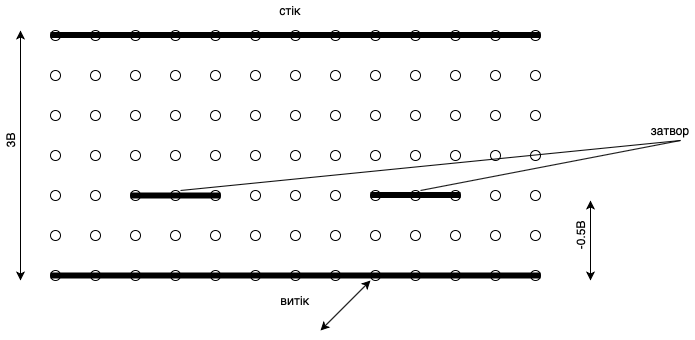

The diagram above was exported from draw.io. Its source (the exported page's mxGraphModel, read from the mxfile embedded in the PNG):
<mxGraphModel dx="946" dy="662" grid="1" gridSize="10" guides="1" tooltips="1" connect="1" arrows="1" fold="1" page="1" pageScale="1" pageWidth="827" pageHeight="1169" math="0" shadow="0">
  <root>
    <mxCell id="0" />
    <mxCell id="1" parent="0" />
    <mxCell id="2" value="" style="ellipse;whiteSpace=wrap;html=1;" vertex="1" parent="1">
      <mxGeometry x="120" y="70" width="10" height="10" as="geometry" />
    </mxCell>
    <mxCell id="3" value="" style="ellipse;whiteSpace=wrap;html=1;" vertex="1" parent="1">
      <mxGeometry x="160" y="70" width="10" height="10" as="geometry" />
    </mxCell>
    <mxCell id="4" value="" style="ellipse;whiteSpace=wrap;html=1;" vertex="1" parent="1">
      <mxGeometry x="200" y="70" width="10" height="10" as="geometry" />
    </mxCell>
    <mxCell id="5" value="" style="ellipse;whiteSpace=wrap;html=1;" vertex="1" parent="1">
      <mxGeometry x="240" y="70" width="10" height="10" as="geometry" />
    </mxCell>
    <mxCell id="6" value="" style="ellipse;whiteSpace=wrap;html=1;" vertex="1" parent="1">
      <mxGeometry x="280" y="70" width="10" height="10" as="geometry" />
    </mxCell>
    <mxCell id="7" value="" style="ellipse;whiteSpace=wrap;html=1;" vertex="1" parent="1">
      <mxGeometry x="320" y="70" width="10" height="10" as="geometry" />
    </mxCell>
    <mxCell id="8" value="" style="ellipse;whiteSpace=wrap;html=1;" vertex="1" parent="1">
      <mxGeometry x="360" y="70" width="10" height="10" as="geometry" />
    </mxCell>
    <mxCell id="9" value="" style="ellipse;whiteSpace=wrap;html=1;" vertex="1" parent="1">
      <mxGeometry x="400" y="70" width="10" height="10" as="geometry" />
    </mxCell>
    <mxCell id="10" value="" style="ellipse;whiteSpace=wrap;html=1;" vertex="1" parent="1">
      <mxGeometry x="440" y="70" width="10" height="10" as="geometry" />
    </mxCell>
    <mxCell id="11" value="" style="ellipse;whiteSpace=wrap;html=1;" vertex="1" parent="1">
      <mxGeometry x="480" y="70" width="10" height="10" as="geometry" />
    </mxCell>
    <mxCell id="12" value="" style="ellipse;whiteSpace=wrap;html=1;" vertex="1" parent="1">
      <mxGeometry x="520" y="70" width="10" height="10" as="geometry" />
    </mxCell>
    <mxCell id="13" value="" style="ellipse;whiteSpace=wrap;html=1;" vertex="1" parent="1">
      <mxGeometry x="560" y="70" width="10" height="10" as="geometry" />
    </mxCell>
    <mxCell id="14" value="" style="ellipse;whiteSpace=wrap;html=1;" vertex="1" parent="1">
      <mxGeometry x="600" y="70" width="10" height="10" as="geometry" />
    </mxCell>
    <mxCell id="15" value="" style="ellipse;whiteSpace=wrap;html=1;" vertex="1" parent="1">
      <mxGeometry x="120" y="110" width="10" height="10" as="geometry" />
    </mxCell>
    <mxCell id="16" value="" style="ellipse;whiteSpace=wrap;html=1;" vertex="1" parent="1">
      <mxGeometry x="160" y="110" width="10" height="10" as="geometry" />
    </mxCell>
    <mxCell id="17" value="" style="ellipse;whiteSpace=wrap;html=1;" vertex="1" parent="1">
      <mxGeometry x="200" y="110" width="10" height="10" as="geometry" />
    </mxCell>
    <mxCell id="18" value="" style="ellipse;whiteSpace=wrap;html=1;" vertex="1" parent="1">
      <mxGeometry x="240" y="110" width="10" height="10" as="geometry" />
    </mxCell>
    <mxCell id="19" value="" style="ellipse;whiteSpace=wrap;html=1;" vertex="1" parent="1">
      <mxGeometry x="280" y="110" width="10" height="10" as="geometry" />
    </mxCell>
    <mxCell id="20" value="" style="ellipse;whiteSpace=wrap;html=1;" vertex="1" parent="1">
      <mxGeometry x="320" y="110" width="10" height="10" as="geometry" />
    </mxCell>
    <mxCell id="21" value="" style="ellipse;whiteSpace=wrap;html=1;" vertex="1" parent="1">
      <mxGeometry x="360" y="110" width="10" height="10" as="geometry" />
    </mxCell>
    <mxCell id="22" value="" style="ellipse;whiteSpace=wrap;html=1;" vertex="1" parent="1">
      <mxGeometry x="400" y="110" width="10" height="10" as="geometry" />
    </mxCell>
    <mxCell id="23" value="" style="ellipse;whiteSpace=wrap;html=1;" vertex="1" parent="1">
      <mxGeometry x="440" y="110" width="10" height="10" as="geometry" />
    </mxCell>
    <mxCell id="24" value="" style="ellipse;whiteSpace=wrap;html=1;" vertex="1" parent="1">
      <mxGeometry x="480" y="110" width="10" height="10" as="geometry" />
    </mxCell>
    <mxCell id="25" value="" style="ellipse;whiteSpace=wrap;html=1;" vertex="1" parent="1">
      <mxGeometry x="520" y="110" width="10" height="10" as="geometry" />
    </mxCell>
    <mxCell id="26" value="" style="ellipse;whiteSpace=wrap;html=1;" vertex="1" parent="1">
      <mxGeometry x="560" y="110" width="10" height="10" as="geometry" />
    </mxCell>
    <mxCell id="27" value="" style="ellipse;whiteSpace=wrap;html=1;" vertex="1" parent="1">
      <mxGeometry x="600" y="110" width="10" height="10" as="geometry" />
    </mxCell>
    <mxCell id="28" value="" style="ellipse;whiteSpace=wrap;html=1;" vertex="1" parent="1">
      <mxGeometry x="120" y="150" width="10" height="10" as="geometry" />
    </mxCell>
    <mxCell id="29" value="" style="ellipse;whiteSpace=wrap;html=1;" vertex="1" parent="1">
      <mxGeometry x="160" y="150" width="10" height="10" as="geometry" />
    </mxCell>
    <mxCell id="30" value="" style="ellipse;whiteSpace=wrap;html=1;" vertex="1" parent="1">
      <mxGeometry x="200" y="150" width="10" height="10" as="geometry" />
    </mxCell>
    <mxCell id="31" value="" style="ellipse;whiteSpace=wrap;html=1;" vertex="1" parent="1">
      <mxGeometry x="240" y="150" width="10" height="10" as="geometry" />
    </mxCell>
    <mxCell id="32" value="" style="ellipse;whiteSpace=wrap;html=1;" vertex="1" parent="1">
      <mxGeometry x="280" y="150" width="10" height="10" as="geometry" />
    </mxCell>
    <mxCell id="33" value="" style="ellipse;whiteSpace=wrap;html=1;" vertex="1" parent="1">
      <mxGeometry x="320" y="150" width="10" height="10" as="geometry" />
    </mxCell>
    <mxCell id="34" value="" style="ellipse;whiteSpace=wrap;html=1;" vertex="1" parent="1">
      <mxGeometry x="360" y="150" width="10" height="10" as="geometry" />
    </mxCell>
    <mxCell id="35" value="" style="ellipse;whiteSpace=wrap;html=1;" vertex="1" parent="1">
      <mxGeometry x="400" y="150" width="10" height="10" as="geometry" />
    </mxCell>
    <mxCell id="36" value="" style="ellipse;whiteSpace=wrap;html=1;" vertex="1" parent="1">
      <mxGeometry x="440" y="150" width="10" height="10" as="geometry" />
    </mxCell>
    <mxCell id="37" value="" style="ellipse;whiteSpace=wrap;html=1;" vertex="1" parent="1">
      <mxGeometry x="480" y="150" width="10" height="10" as="geometry" />
    </mxCell>
    <mxCell id="38" value="" style="ellipse;whiteSpace=wrap;html=1;" vertex="1" parent="1">
      <mxGeometry x="520" y="150" width="10" height="10" as="geometry" />
    </mxCell>
    <mxCell id="39" value="" style="ellipse;whiteSpace=wrap;html=1;" vertex="1" parent="1">
      <mxGeometry x="560" y="150" width="10" height="10" as="geometry" />
    </mxCell>
    <mxCell id="40" value="" style="ellipse;whiteSpace=wrap;html=1;" vertex="1" parent="1">
      <mxGeometry x="600" y="150" width="10" height="10" as="geometry" />
    </mxCell>
    <mxCell id="41" value="" style="ellipse;whiteSpace=wrap;html=1;" vertex="1" parent="1">
      <mxGeometry x="120" y="190" width="10" height="10" as="geometry" />
    </mxCell>
    <mxCell id="42" value="" style="ellipse;whiteSpace=wrap;html=1;" vertex="1" parent="1">
      <mxGeometry x="160" y="190" width="10" height="10" as="geometry" />
    </mxCell>
    <mxCell id="43" value="" style="ellipse;whiteSpace=wrap;html=1;" vertex="1" parent="1">
      <mxGeometry x="200" y="190" width="10" height="10" as="geometry" />
    </mxCell>
    <mxCell id="44" value="" style="ellipse;whiteSpace=wrap;html=1;" vertex="1" parent="1">
      <mxGeometry x="240" y="190" width="10" height="10" as="geometry" />
    </mxCell>
    <mxCell id="45" value="" style="ellipse;whiteSpace=wrap;html=1;" vertex="1" parent="1">
      <mxGeometry x="280" y="190" width="10" height="10" as="geometry" />
    </mxCell>
    <mxCell id="46" value="" style="ellipse;whiteSpace=wrap;html=1;" vertex="1" parent="1">
      <mxGeometry x="320" y="190" width="10" height="10" as="geometry" />
    </mxCell>
    <mxCell id="47" value="" style="ellipse;whiteSpace=wrap;html=1;" vertex="1" parent="1">
      <mxGeometry x="360" y="190" width="10" height="10" as="geometry" />
    </mxCell>
    <mxCell id="48" value="" style="ellipse;whiteSpace=wrap;html=1;" vertex="1" parent="1">
      <mxGeometry x="400" y="190" width="10" height="10" as="geometry" />
    </mxCell>
    <mxCell id="49" value="" style="ellipse;whiteSpace=wrap;html=1;" vertex="1" parent="1">
      <mxGeometry x="440" y="190" width="10" height="10" as="geometry" />
    </mxCell>
    <mxCell id="50" value="" style="ellipse;whiteSpace=wrap;html=1;" vertex="1" parent="1">
      <mxGeometry x="480" y="190" width="10" height="10" as="geometry" />
    </mxCell>
    <mxCell id="51" value="" style="ellipse;whiteSpace=wrap;html=1;" vertex="1" parent="1">
      <mxGeometry x="520" y="190" width="10" height="10" as="geometry" />
    </mxCell>
    <mxCell id="52" value="" style="ellipse;whiteSpace=wrap;html=1;" vertex="1" parent="1">
      <mxGeometry x="560" y="190" width="10" height="10" as="geometry" />
    </mxCell>
    <mxCell id="53" value="" style="ellipse;whiteSpace=wrap;html=1;" vertex="1" parent="1">
      <mxGeometry x="600" y="190" width="10" height="10" as="geometry" />
    </mxCell>
    <mxCell id="54" value="" style="ellipse;whiteSpace=wrap;html=1;" vertex="1" parent="1">
      <mxGeometry x="120" y="230" width="10" height="10" as="geometry" />
    </mxCell>
    <mxCell id="55" value="" style="ellipse;whiteSpace=wrap;html=1;" vertex="1" parent="1">
      <mxGeometry x="160" y="230" width="10" height="10" as="geometry" />
    </mxCell>
    <mxCell id="56" value="" style="ellipse;whiteSpace=wrap;html=1;" vertex="1" parent="1">
      <mxGeometry x="200" y="230" width="10" height="10" as="geometry" />
    </mxCell>
    <mxCell id="57" value="" style="ellipse;whiteSpace=wrap;html=1;" vertex="1" parent="1">
      <mxGeometry x="240" y="230" width="10" height="10" as="geometry" />
    </mxCell>
    <mxCell id="58" value="" style="ellipse;whiteSpace=wrap;html=1;" vertex="1" parent="1">
      <mxGeometry x="280" y="230" width="10" height="10" as="geometry" />
    </mxCell>
    <mxCell id="59" value="" style="ellipse;whiteSpace=wrap;html=1;" vertex="1" parent="1">
      <mxGeometry x="320" y="230" width="10" height="10" as="geometry" />
    </mxCell>
    <mxCell id="60" value="" style="ellipse;whiteSpace=wrap;html=1;" vertex="1" parent="1">
      <mxGeometry x="360" y="230" width="10" height="10" as="geometry" />
    </mxCell>
    <mxCell id="61" value="" style="ellipse;whiteSpace=wrap;html=1;" vertex="1" parent="1">
      <mxGeometry x="400" y="230" width="10" height="10" as="geometry" />
    </mxCell>
    <mxCell id="62" value="" style="ellipse;whiteSpace=wrap;html=1;" vertex="1" parent="1">
      <mxGeometry x="440" y="230" width="10" height="10" as="geometry" />
    </mxCell>
    <mxCell id="63" value="" style="ellipse;whiteSpace=wrap;html=1;" vertex="1" parent="1">
      <mxGeometry x="480" y="230" width="10" height="10" as="geometry" />
    </mxCell>
    <mxCell id="64" value="" style="ellipse;whiteSpace=wrap;html=1;" vertex="1" parent="1">
      <mxGeometry x="520" y="230" width="10" height="10" as="geometry" />
    </mxCell>
    <mxCell id="65" value="" style="ellipse;whiteSpace=wrap;html=1;" vertex="1" parent="1">
      <mxGeometry x="560" y="230" width="10" height="10" as="geometry" />
    </mxCell>
    <mxCell id="66" value="" style="ellipse;whiteSpace=wrap;html=1;" vertex="1" parent="1">
      <mxGeometry x="600" y="230" width="10" height="10" as="geometry" />
    </mxCell>
    <mxCell id="67" value="" style="ellipse;whiteSpace=wrap;html=1;" vertex="1" parent="1">
      <mxGeometry x="120" y="270" width="10" height="10" as="geometry" />
    </mxCell>
    <mxCell id="68" value="" style="ellipse;whiteSpace=wrap;html=1;" vertex="1" parent="1">
      <mxGeometry x="160" y="270" width="10" height="10" as="geometry" />
    </mxCell>
    <mxCell id="69" value="" style="ellipse;whiteSpace=wrap;html=1;" vertex="1" parent="1">
      <mxGeometry x="200" y="270" width="10" height="10" as="geometry" />
    </mxCell>
    <mxCell id="70" value="" style="ellipse;whiteSpace=wrap;html=1;" vertex="1" parent="1">
      <mxGeometry x="240" y="270" width="10" height="10" as="geometry" />
    </mxCell>
    <mxCell id="71" value="" style="ellipse;whiteSpace=wrap;html=1;" vertex="1" parent="1">
      <mxGeometry x="280" y="270" width="10" height="10" as="geometry" />
    </mxCell>
    <mxCell id="72" value="" style="ellipse;whiteSpace=wrap;html=1;" vertex="1" parent="1">
      <mxGeometry x="320" y="270" width="10" height="10" as="geometry" />
    </mxCell>
    <mxCell id="73" value="" style="ellipse;whiteSpace=wrap;html=1;" vertex="1" parent="1">
      <mxGeometry x="360" y="270" width="10" height="10" as="geometry" />
    </mxCell>
    <mxCell id="74" value="" style="ellipse;whiteSpace=wrap;html=1;" vertex="1" parent="1">
      <mxGeometry x="400" y="270" width="10" height="10" as="geometry" />
    </mxCell>
    <mxCell id="75" value="" style="ellipse;whiteSpace=wrap;html=1;" vertex="1" parent="1">
      <mxGeometry x="440" y="270" width="10" height="10" as="geometry" />
    </mxCell>
    <mxCell id="76" value="" style="ellipse;whiteSpace=wrap;html=1;" vertex="1" parent="1">
      <mxGeometry x="480" y="270" width="10" height="10" as="geometry" />
    </mxCell>
    <mxCell id="77" value="" style="ellipse;whiteSpace=wrap;html=1;" vertex="1" parent="1">
      <mxGeometry x="520" y="270" width="10" height="10" as="geometry" />
    </mxCell>
    <mxCell id="78" value="" style="ellipse;whiteSpace=wrap;html=1;" vertex="1" parent="1">
      <mxGeometry x="560" y="270" width="10" height="10" as="geometry" />
    </mxCell>
    <mxCell id="79" value="" style="ellipse;whiteSpace=wrap;html=1;" vertex="1" parent="1">
      <mxGeometry x="600" y="270" width="10" height="10" as="geometry" />
    </mxCell>
    <mxCell id="80" value="" style="ellipse;whiteSpace=wrap;html=1;" vertex="1" parent="1">
      <mxGeometry x="120" y="310" width="10" height="10" as="geometry" />
    </mxCell>
    <mxCell id="81" value="" style="ellipse;whiteSpace=wrap;html=1;" vertex="1" parent="1">
      <mxGeometry x="160" y="310" width="10" height="10" as="geometry" />
    </mxCell>
    <mxCell id="82" value="" style="ellipse;whiteSpace=wrap;html=1;" vertex="1" parent="1">
      <mxGeometry x="200" y="310" width="10" height="10" as="geometry" />
    </mxCell>
    <mxCell id="83" value="" style="ellipse;whiteSpace=wrap;html=1;" vertex="1" parent="1">
      <mxGeometry x="240" y="310" width="10" height="10" as="geometry" />
    </mxCell>
    <mxCell id="84" value="" style="ellipse;whiteSpace=wrap;html=1;" vertex="1" parent="1">
      <mxGeometry x="280" y="310" width="10" height="10" as="geometry" />
    </mxCell>
    <mxCell id="85" value="" style="ellipse;whiteSpace=wrap;html=1;" vertex="1" parent="1">
      <mxGeometry x="320" y="310" width="10" height="10" as="geometry" />
    </mxCell>
    <mxCell id="86" value="" style="ellipse;whiteSpace=wrap;html=1;" vertex="1" parent="1">
      <mxGeometry x="360" y="310" width="10" height="10" as="geometry" />
    </mxCell>
    <mxCell id="87" value="" style="ellipse;whiteSpace=wrap;html=1;" vertex="1" parent="1">
      <mxGeometry x="400" y="310" width="10" height="10" as="geometry" />
    </mxCell>
    <mxCell id="88" value="" style="ellipse;whiteSpace=wrap;html=1;" vertex="1" parent="1">
      <mxGeometry x="440" y="310" width="10" height="10" as="geometry" />
    </mxCell>
    <mxCell id="89" value="" style="ellipse;whiteSpace=wrap;html=1;" vertex="1" parent="1">
      <mxGeometry x="480" y="310" width="10" height="10" as="geometry" />
    </mxCell>
    <mxCell id="90" value="" style="ellipse;whiteSpace=wrap;html=1;" vertex="1" parent="1">
      <mxGeometry x="520" y="310" width="10" height="10" as="geometry" />
    </mxCell>
    <mxCell id="91" value="" style="ellipse;whiteSpace=wrap;html=1;" vertex="1" parent="1">
      <mxGeometry x="560" y="310" width="10" height="10" as="geometry" />
    </mxCell>
    <mxCell id="92" value="" style="ellipse;whiteSpace=wrap;html=1;" vertex="1" parent="1">
      <mxGeometry x="600" y="310" width="10" height="10" as="geometry" />
    </mxCell>
    <mxCell id="93" value="" style="endArrow=none;html=1;exitX=0;exitY=0.5;exitDx=0;exitDy=0;entryX=1;entryY=0.5;entryDx=0;entryDy=0;strokeWidth=6;" edge="1" source="80" target="92" parent="1">
      <mxGeometry width="50" height="50" relative="1" as="geometry">
        <mxPoint x="390" y="370" as="sourcePoint" />
        <mxPoint x="440" y="320" as="targetPoint" />
      </mxGeometry>
    </mxCell>
    <mxCell id="94" value="" style="endArrow=none;html=1;exitX=0;exitY=0.5;exitDx=0;exitDy=0;entryX=1;entryY=0.5;entryDx=0;entryDy=0;strokeWidth=6;" edge="1" parent="1">
      <mxGeometry width="50" height="50" relative="1" as="geometry">
        <mxPoint x="120" y="74.5" as="sourcePoint" />
        <mxPoint x="610" y="74.5" as="targetPoint" />
      </mxGeometry>
    </mxCell>
    <mxCell id="95" value="" style="endArrow=none;html=1;exitX=0;exitY=0.5;exitDx=0;exitDy=0;entryX=1;entryY=0.5;entryDx=0;entryDy=0;strokeWidth=6;" edge="1" source="56" target="58" parent="1">
      <mxGeometry width="50" height="50" relative="1" as="geometry">
        <mxPoint x="140" y="335" as="sourcePoint" />
        <mxPoint x="630" y="335" as="targetPoint" />
      </mxGeometry>
    </mxCell>
    <mxCell id="96" value="" style="endArrow=none;html=1;exitX=0;exitY=0.5;exitDx=0;exitDy=0;entryX=1;entryY=0.5;entryDx=0;entryDy=0;strokeWidth=6;" edge="1" parent="1">
      <mxGeometry width="50" height="50" relative="1" as="geometry">
        <mxPoint x="440" y="234.5" as="sourcePoint" />
        <mxPoint x="530" y="234.5" as="targetPoint" />
      </mxGeometry>
    </mxCell>
    <mxCell id="97" value="витік" style="text;html=1;strokeColor=none;fillColor=none;align=center;verticalAlign=middle;whiteSpace=wrap;rounded=0;" vertex="1" parent="1">
      <mxGeometry x="345" y="330" width="40" height="20" as="geometry" />
    </mxCell>
    <mxCell id="98" value="стік" style="text;html=1;strokeColor=none;fillColor=none;align=center;verticalAlign=middle;whiteSpace=wrap;rounded=0;" vertex="1" parent="1">
      <mxGeometry x="340" y="40" width="40" height="20" as="geometry" />
    </mxCell>
    <mxCell id="99" value="" style="endArrow=none;html=1;strokeWidth=1;" edge="1" parent="1">
      <mxGeometry width="50" height="50" relative="1" as="geometry">
        <mxPoint x="490" y="230" as="sourcePoint" />
        <mxPoint x="750" y="180" as="targetPoint" />
      </mxGeometry>
    </mxCell>
    <mxCell id="100" value="" style="endArrow=none;html=1;strokeWidth=1;" edge="1" parent="1">
      <mxGeometry width="50" height="50" relative="1" as="geometry">
        <mxPoint x="250" y="230" as="sourcePoint" />
        <mxPoint x="750" y="180" as="targetPoint" />
      </mxGeometry>
    </mxCell>
    <mxCell id="101" value="затвор" style="text;html=1;strokeColor=none;fillColor=none;align=center;verticalAlign=middle;whiteSpace=wrap;rounded=0;" vertex="1" parent="1">
      <mxGeometry x="720" y="160" width="40" height="20" as="geometry" />
    </mxCell>
    <mxCell id="102" value="" style="endArrow=classic;startArrow=classic;html=1;strokeWidth=1;" edge="1" parent="1">
      <mxGeometry width="50" height="50" relative="1" as="geometry">
        <mxPoint x="390" y="370" as="sourcePoint" />
        <mxPoint x="440" y="320" as="targetPoint" />
      </mxGeometry>
    </mxCell>
    <mxCell id="103" value="" style="endArrow=classic;startArrow=classic;html=1;strokeWidth=1;" edge="1" parent="1">
      <mxGeometry width="50" height="50" relative="1" as="geometry">
        <mxPoint x="90" y="320" as="sourcePoint" />
        <mxPoint x="90" y="70" as="targetPoint" />
      </mxGeometry>
    </mxCell>
    <mxCell id="104" value="3В" style="text;html=1;strokeColor=none;fillColor=none;align=center;verticalAlign=middle;whiteSpace=wrap;rounded=0;rotation=-90;" vertex="1" parent="1">
      <mxGeometry x="60" y="170" width="40" height="20" as="geometry" />
    </mxCell>
    <mxCell id="105" value="" style="endArrow=classic;startArrow=classic;html=1;strokeWidth=1;" edge="1" parent="1">
      <mxGeometry width="50" height="50" relative="1" as="geometry">
        <mxPoint x="660" y="320" as="sourcePoint" />
        <mxPoint x="660" y="240" as="targetPoint" />
      </mxGeometry>
    </mxCell>
    <mxCell id="106" value="-0.5В" style="text;html=1;strokeColor=none;fillColor=none;align=center;verticalAlign=middle;whiteSpace=wrap;rounded=0;rotation=-90;" vertex="1" parent="1">
      <mxGeometry x="630" y="265" width="40" height="20" as="geometry" />
    </mxCell>
  </root>
</mxGraphModel>